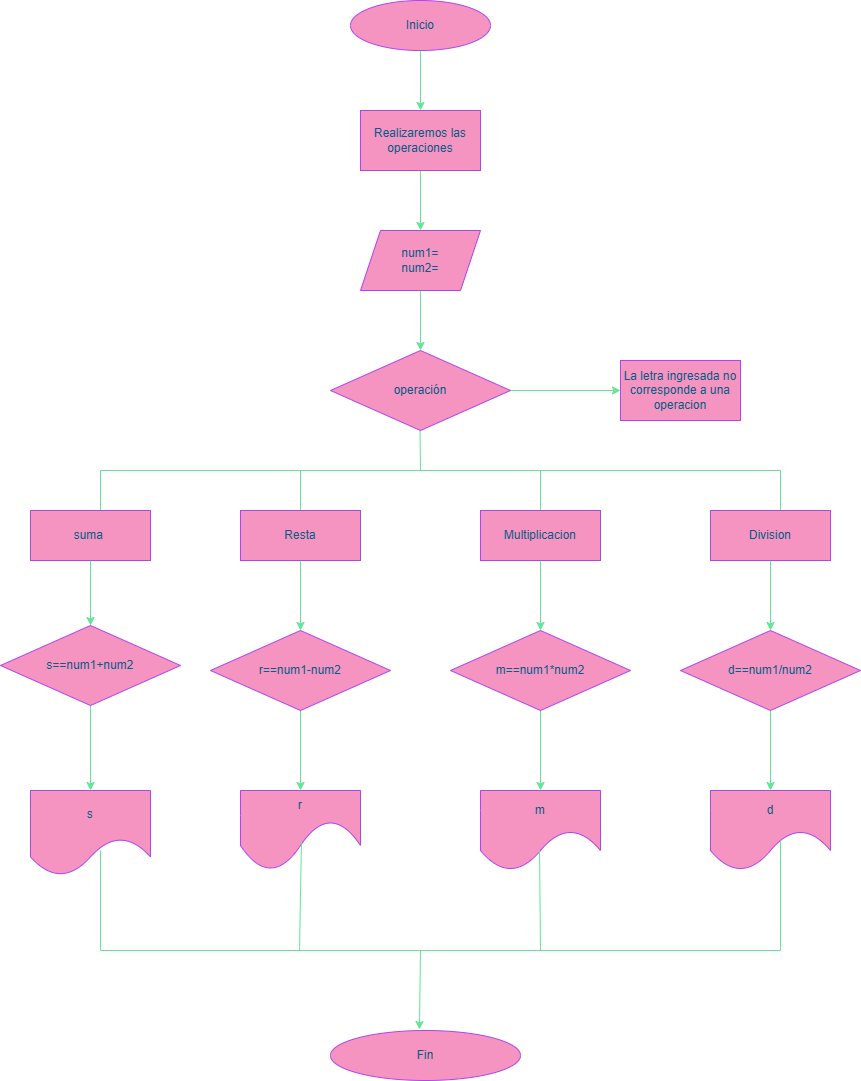

The diagram above was exported from draw.io. Its source (the exported page's mxGraphModel, read from the mxfile embedded in the PNG):
<mxGraphModel dx="1699" dy="439" grid="1" gridSize="10" guides="1" tooltips="1" connect="1" arrows="1" fold="1" page="1" pageScale="1" pageWidth="827" pageHeight="1169" math="0" shadow="0">
  <root>
    <mxCell id="0" />
    <mxCell id="1" parent="0" />
    <mxCell id="Yiq3rGOG5SMh8Qfe8C4Z-29" value="" style="edgeStyle=orthogonalEdgeStyle;rounded=0;orthogonalLoop=1;jettySize=auto;html=1;strokeColor=#60E696;fontColor=default;fillColor=#F694C1;labelBackgroundColor=none;" edge="1" parent="1" source="DOZqI6PPakUsV5xneYtB-1" target="Yiq3rGOG5SMh8Qfe8C4Z-28">
      <mxGeometry relative="1" as="geometry" />
    </mxCell>
    <mxCell id="DOZqI6PPakUsV5xneYtB-1" value="Inicio" style="ellipse;whiteSpace=wrap;html=1;fillColor=#F694C1;strokeColor=#AF45ED;labelBackgroundColor=none;fontColor=#095C86;" parent="1" vertex="1">
      <mxGeometry x="330" y="10" width="140" height="50" as="geometry" />
    </mxCell>
    <mxCell id="Yiq3rGOG5SMh8Qfe8C4Z-9" value="" style="endArrow=none;html=1;rounded=0;entryX=0.575;entryY=0.763;entryDx=0;entryDy=0;entryPerimeter=0;strokeColor=#60E696;labelBackgroundColor=none;fontColor=default;" edge="1" parent="1">
      <mxGeometry width="50" height="50" relative="1" as="geometry">
        <mxPoint x="400" y="480" as="sourcePoint" />
        <mxPoint x="399.5" y="439.99999999999994" as="targetPoint" />
      </mxGeometry>
    </mxCell>
    <mxCell id="Yiq3rGOG5SMh8Qfe8C4Z-11" value="" style="endArrow=none;html=1;rounded=0;strokeColor=#60E696;labelBackgroundColor=none;fontColor=default;" edge="1" parent="1">
      <mxGeometry width="50" height="50" relative="1" as="geometry">
        <mxPoint x="80" y="480" as="sourcePoint" />
        <mxPoint x="760" y="480" as="targetPoint" />
      </mxGeometry>
    </mxCell>
    <mxCell id="Yiq3rGOG5SMh8Qfe8C4Z-13" value="Fin" style="ellipse;whiteSpace=wrap;html=1;fillColor=#F694C1;strokeColor=#AF45ED;labelBackgroundColor=none;fontColor=#095C86;" vertex="1" parent="1">
      <mxGeometry x="310" y="1040" width="190" height="50" as="geometry" />
    </mxCell>
    <mxCell id="Yiq3rGOG5SMh8Qfe8C4Z-37" value="" style="edgeStyle=orthogonalEdgeStyle;rounded=0;orthogonalLoop=1;jettySize=auto;html=1;strokeColor=#60E696;fontColor=default;fillColor=#F694C1;labelBackgroundColor=none;" edge="1" parent="1" source="Yiq3rGOG5SMh8Qfe8C4Z-14" target="Yiq3rGOG5SMh8Qfe8C4Z-36">
      <mxGeometry relative="1" as="geometry" />
    </mxCell>
    <mxCell id="Yiq3rGOG5SMh8Qfe8C4Z-14" value="operación" style="rhombus;whiteSpace=wrap;html=1;fillColor=#F694C1;strokeColor=#AF45ED;labelBackgroundColor=none;fontColor=#095C86;" vertex="1" parent="1">
      <mxGeometry x="310" y="360" width="180" height="80" as="geometry" />
    </mxCell>
    <mxCell id="Yiq3rGOG5SMh8Qfe8C4Z-32" value="" style="edgeStyle=orthogonalEdgeStyle;rounded=0;orthogonalLoop=1;jettySize=auto;html=1;strokeColor=#60E696;fontColor=default;fillColor=#F694C1;labelBackgroundColor=none;" edge="1" parent="1" source="Yiq3rGOG5SMh8Qfe8C4Z-28" target="Yiq3rGOG5SMh8Qfe8C4Z-31">
      <mxGeometry relative="1" as="geometry" />
    </mxCell>
    <mxCell id="Yiq3rGOG5SMh8Qfe8C4Z-28" value="Realizaremos las operaciones" style="whiteSpace=wrap;html=1;fillColor=#F694C1;strokeColor=#AF45ED;fontColor=#095C86;labelBackgroundColor=none;" vertex="1" parent="1">
      <mxGeometry x="340" y="120" width="120" height="60" as="geometry" />
    </mxCell>
    <mxCell id="Yiq3rGOG5SMh8Qfe8C4Z-35" value="" style="edgeStyle=orthogonalEdgeStyle;rounded=0;orthogonalLoop=1;jettySize=auto;html=1;strokeColor=#60E696;fontColor=default;fillColor=#F694C1;labelBackgroundColor=none;" edge="1" parent="1" source="Yiq3rGOG5SMh8Qfe8C4Z-31" target="Yiq3rGOG5SMh8Qfe8C4Z-14">
      <mxGeometry relative="1" as="geometry" />
    </mxCell>
    <mxCell id="Yiq3rGOG5SMh8Qfe8C4Z-31" value="num1=&lt;div&gt;num2=&lt;/div&gt;" style="shape=parallelogram;perimeter=parallelogramPerimeter;whiteSpace=wrap;html=1;fixedSize=1;fillColor=#F694C1;strokeColor=#AF45ED;fontColor=#095C86;labelBackgroundColor=none;" vertex="1" parent="1">
      <mxGeometry x="340" y="240" width="120" height="60" as="geometry" />
    </mxCell>
    <mxCell id="Yiq3rGOG5SMh8Qfe8C4Z-36" value="La letra ingresada no corresponde a una operacion" style="whiteSpace=wrap;html=1;fillColor=#F694C1;strokeColor=#AF45ED;fontColor=#095C86;labelBackgroundColor=none;" vertex="1" parent="1">
      <mxGeometry x="600" y="370" width="120" height="60" as="geometry" />
    </mxCell>
    <mxCell id="Yiq3rGOG5SMh8Qfe8C4Z-38" value="" style="endArrow=none;html=1;rounded=0;strokeColor=#60E696;fontColor=default;fillColor=#F694C1;labelBackgroundColor=none;" edge="1" parent="1">
      <mxGeometry width="50" height="50" relative="1" as="geometry">
        <mxPoint x="80" y="480" as="sourcePoint" />
        <mxPoint x="80" y="520" as="targetPoint" />
      </mxGeometry>
    </mxCell>
    <mxCell id="Yiq3rGOG5SMh8Qfe8C4Z-48" value="" style="edgeStyle=orthogonalEdgeStyle;rounded=0;orthogonalLoop=1;jettySize=auto;html=1;strokeColor=#60E696;fontColor=default;fillColor=#F694C1;labelBackgroundColor=none;" edge="1" parent="1" source="Yiq3rGOG5SMh8Qfe8C4Z-39" target="Yiq3rGOG5SMh8Qfe8C4Z-47">
      <mxGeometry relative="1" as="geometry" />
    </mxCell>
    <mxCell id="Yiq3rGOG5SMh8Qfe8C4Z-39" value="suma&amp;nbsp;" style="rounded=0;whiteSpace=wrap;html=1;strokeColor=#AF45ED;fontColor=#095C86;fillColor=#F694C1;labelBackgroundColor=none;" vertex="1" parent="1">
      <mxGeometry x="10" y="520" width="120" height="50" as="geometry" />
    </mxCell>
    <mxCell id="Yiq3rGOG5SMh8Qfe8C4Z-40" style="edgeStyle=orthogonalEdgeStyle;rounded=0;orthogonalLoop=1;jettySize=auto;html=1;exitX=0.5;exitY=1;exitDx=0;exitDy=0;strokeColor=#60E696;fontColor=default;fillColor=#F694C1;labelBackgroundColor=none;" edge="1" parent="1" source="Yiq3rGOG5SMh8Qfe8C4Z-39" target="Yiq3rGOG5SMh8Qfe8C4Z-39">
      <mxGeometry relative="1" as="geometry" />
    </mxCell>
    <mxCell id="Yiq3rGOG5SMh8Qfe8C4Z-41" value="" style="endArrow=none;html=1;rounded=0;strokeColor=#60E696;fontColor=default;fillColor=#F694C1;labelBackgroundColor=none;" edge="1" parent="1">
      <mxGeometry width="50" height="50" relative="1" as="geometry">
        <mxPoint x="280" y="520" as="sourcePoint" />
        <mxPoint x="280" y="480" as="targetPoint" />
      </mxGeometry>
    </mxCell>
    <mxCell id="Yiq3rGOG5SMh8Qfe8C4Z-42" value="" style="endArrow=none;html=1;rounded=0;strokeColor=#60E696;fontColor=default;fillColor=#F694C1;labelBackgroundColor=none;" edge="1" parent="1">
      <mxGeometry width="50" height="50" relative="1" as="geometry">
        <mxPoint x="520" y="520" as="sourcePoint" />
        <mxPoint x="520" y="480" as="targetPoint" />
      </mxGeometry>
    </mxCell>
    <mxCell id="Yiq3rGOG5SMh8Qfe8C4Z-43" value="" style="endArrow=none;html=1;rounded=0;strokeColor=#60E696;fontColor=default;fillColor=#F694C1;labelBackgroundColor=none;" edge="1" parent="1">
      <mxGeometry width="50" height="50" relative="1" as="geometry">
        <mxPoint x="760" y="520" as="sourcePoint" />
        <mxPoint x="760" y="480" as="targetPoint" />
      </mxGeometry>
    </mxCell>
    <mxCell id="Yiq3rGOG5SMh8Qfe8C4Z-50" value="" style="edgeStyle=orthogonalEdgeStyle;rounded=0;orthogonalLoop=1;jettySize=auto;html=1;strokeColor=#60E696;fontColor=default;fillColor=#F694C1;labelBackgroundColor=none;" edge="1" parent="1" source="Yiq3rGOG5SMh8Qfe8C4Z-44" target="Yiq3rGOG5SMh8Qfe8C4Z-49">
      <mxGeometry relative="1" as="geometry" />
    </mxCell>
    <mxCell id="Yiq3rGOG5SMh8Qfe8C4Z-44" value="Resta" style="rounded=0;whiteSpace=wrap;html=1;strokeColor=#AF45ED;fontColor=#095C86;fillColor=#F694C1;labelBackgroundColor=none;" vertex="1" parent="1">
      <mxGeometry x="220" y="520" width="120" height="50" as="geometry" />
    </mxCell>
    <mxCell id="Yiq3rGOG5SMh8Qfe8C4Z-52" value="" style="edgeStyle=orthogonalEdgeStyle;rounded=0;orthogonalLoop=1;jettySize=auto;html=1;strokeColor=#60E696;fontColor=default;fillColor=#F694C1;labelBackgroundColor=none;" edge="1" parent="1" source="Yiq3rGOG5SMh8Qfe8C4Z-45" target="Yiq3rGOG5SMh8Qfe8C4Z-51">
      <mxGeometry relative="1" as="geometry" />
    </mxCell>
    <mxCell id="Yiq3rGOG5SMh8Qfe8C4Z-45" value="Multiplicacion" style="rounded=0;whiteSpace=wrap;html=1;strokeColor=#AF45ED;fontColor=#095C86;fillColor=#F694C1;labelBackgroundColor=none;" vertex="1" parent="1">
      <mxGeometry x="460" y="520" width="120" height="50" as="geometry" />
    </mxCell>
    <mxCell id="Yiq3rGOG5SMh8Qfe8C4Z-54" value="" style="edgeStyle=orthogonalEdgeStyle;rounded=0;orthogonalLoop=1;jettySize=auto;html=1;strokeColor=#60E696;fontColor=default;fillColor=#F694C1;labelBackgroundColor=none;" edge="1" parent="1" source="Yiq3rGOG5SMh8Qfe8C4Z-46" target="Yiq3rGOG5SMh8Qfe8C4Z-53">
      <mxGeometry relative="1" as="geometry" />
    </mxCell>
    <mxCell id="Yiq3rGOG5SMh8Qfe8C4Z-46" value="Division" style="rounded=0;whiteSpace=wrap;html=1;strokeColor=#AF45ED;fontColor=#095C86;fillColor=#F694C1;labelBackgroundColor=none;" vertex="1" parent="1">
      <mxGeometry x="690" y="520" width="120" height="50" as="geometry" />
    </mxCell>
    <mxCell id="Yiq3rGOG5SMh8Qfe8C4Z-56" value="" style="edgeStyle=orthogonalEdgeStyle;rounded=0;orthogonalLoop=1;jettySize=auto;html=1;strokeColor=#60E696;fontColor=default;fillColor=#F694C1;labelBackgroundColor=none;" edge="1" parent="1" source="Yiq3rGOG5SMh8Qfe8C4Z-47" target="Yiq3rGOG5SMh8Qfe8C4Z-55">
      <mxGeometry relative="1" as="geometry" />
    </mxCell>
    <mxCell id="Yiq3rGOG5SMh8Qfe8C4Z-47" value="s==num1+num2" style="rhombus;whiteSpace=wrap;html=1;fillColor=#F694C1;strokeColor=#AF45ED;fontColor=#095C86;rounded=0;labelBackgroundColor=none;" vertex="1" parent="1">
      <mxGeometry x="-20" y="635" width="180" height="80" as="geometry" />
    </mxCell>
    <mxCell id="Yiq3rGOG5SMh8Qfe8C4Z-58" value="" style="edgeStyle=orthogonalEdgeStyle;rounded=0;orthogonalLoop=1;jettySize=auto;html=1;strokeColor=#60E696;fontColor=default;fillColor=#F694C1;labelBackgroundColor=none;" edge="1" parent="1" source="Yiq3rGOG5SMh8Qfe8C4Z-49" target="Yiq3rGOG5SMh8Qfe8C4Z-57">
      <mxGeometry relative="1" as="geometry" />
    </mxCell>
    <mxCell id="Yiq3rGOG5SMh8Qfe8C4Z-49" value="r==num1-num2" style="rhombus;whiteSpace=wrap;html=1;fillColor=#F694C1;strokeColor=#AF45ED;fontColor=#095C86;rounded=0;labelBackgroundColor=none;" vertex="1" parent="1">
      <mxGeometry x="190" y="640" width="180" height="80" as="geometry" />
    </mxCell>
    <mxCell id="Yiq3rGOG5SMh8Qfe8C4Z-60" value="" style="edgeStyle=orthogonalEdgeStyle;rounded=0;orthogonalLoop=1;jettySize=auto;html=1;strokeColor=#60E696;fontColor=default;fillColor=#F694C1;labelBackgroundColor=none;" edge="1" parent="1" source="Yiq3rGOG5SMh8Qfe8C4Z-51" target="Yiq3rGOG5SMh8Qfe8C4Z-59">
      <mxGeometry relative="1" as="geometry" />
    </mxCell>
    <mxCell id="Yiq3rGOG5SMh8Qfe8C4Z-51" value="m==num1*num2" style="rhombus;whiteSpace=wrap;html=1;fillColor=#F694C1;strokeColor=#AF45ED;fontColor=#095C86;rounded=0;labelBackgroundColor=none;" vertex="1" parent="1">
      <mxGeometry x="430" y="640" width="180" height="80" as="geometry" />
    </mxCell>
    <mxCell id="Yiq3rGOG5SMh8Qfe8C4Z-62" value="" style="edgeStyle=orthogonalEdgeStyle;rounded=0;orthogonalLoop=1;jettySize=auto;html=1;strokeColor=#60E696;fontColor=default;fillColor=#F694C1;labelBackgroundColor=none;" edge="1" parent="1" source="Yiq3rGOG5SMh8Qfe8C4Z-53" target="Yiq3rGOG5SMh8Qfe8C4Z-61">
      <mxGeometry relative="1" as="geometry" />
    </mxCell>
    <mxCell id="Yiq3rGOG5SMh8Qfe8C4Z-53" value="d==num1/num2" style="rhombus;whiteSpace=wrap;html=1;fillColor=#F694C1;strokeColor=#AF45ED;fontColor=#095C86;rounded=0;labelBackgroundColor=none;" vertex="1" parent="1">
      <mxGeometry x="660" y="640" width="180" height="80" as="geometry" />
    </mxCell>
    <mxCell id="Yiq3rGOG5SMh8Qfe8C4Z-55" value="s" style="shape=document;whiteSpace=wrap;html=1;boundedLbl=1;fillColor=#F694C1;strokeColor=#AF45ED;fontColor=#095C86;rounded=0;size=0.4375;labelBackgroundColor=none;" vertex="1" parent="1">
      <mxGeometry x="10" y="800" width="120" height="85" as="geometry" />
    </mxCell>
    <mxCell id="Yiq3rGOG5SMh8Qfe8C4Z-57" value="r" style="shape=document;whiteSpace=wrap;html=1;boundedLbl=1;fillColor=#F694C1;strokeColor=#AF45ED;fontColor=#095C86;rounded=0;size=0.625;labelBackgroundColor=none;" vertex="1" parent="1">
      <mxGeometry x="220" y="800" width="120" height="80" as="geometry" />
    </mxCell>
    <mxCell id="Yiq3rGOG5SMh8Qfe8C4Z-59" value="m" style="shape=document;whiteSpace=wrap;html=1;boundedLbl=1;fillColor=#F694C1;strokeColor=#AF45ED;fontColor=#095C86;rounded=0;size=0.5;labelBackgroundColor=none;" vertex="1" parent="1">
      <mxGeometry x="460" y="800" width="120" height="80" as="geometry" />
    </mxCell>
    <mxCell id="Yiq3rGOG5SMh8Qfe8C4Z-61" value="d" style="shape=document;whiteSpace=wrap;html=1;boundedLbl=1;fillColor=#F694C1;strokeColor=#AF45ED;fontColor=#095C86;rounded=0;size=0.5;labelBackgroundColor=none;" vertex="1" parent="1">
      <mxGeometry x="690" y="800" width="120" height="80" as="geometry" />
    </mxCell>
    <mxCell id="Yiq3rGOG5SMh8Qfe8C4Z-65" value="" style="endArrow=none;html=1;rounded=0;strokeColor=#60E696;fontColor=default;fillColor=#F694C1;labelBackgroundColor=none;" edge="1" parent="1">
      <mxGeometry width="50" height="50" relative="1" as="geometry">
        <mxPoint x="80" y="960" as="sourcePoint" />
        <mxPoint x="80" y="860" as="targetPoint" />
      </mxGeometry>
    </mxCell>
    <mxCell id="Yiq3rGOG5SMh8Qfe8C4Z-66" value="" style="endArrow=none;html=1;rounded=0;strokeColor=#60E696;fontColor=default;fillColor=#F694C1;entryX=0.508;entryY=0.638;entryDx=0;entryDy=0;entryPerimeter=0;labelBackgroundColor=none;" edge="1" parent="1" target="Yiq3rGOG5SMh8Qfe8C4Z-57">
      <mxGeometry width="50" height="50" relative="1" as="geometry">
        <mxPoint x="279" y="960" as="sourcePoint" />
        <mxPoint x="430" y="990" as="targetPoint" />
      </mxGeometry>
    </mxCell>
    <mxCell id="Yiq3rGOG5SMh8Qfe8C4Z-67" value="" style="endArrow=none;html=1;rounded=0;strokeColor=#60E696;fontColor=default;fillColor=#F694C1;entryX=0.492;entryY=0.75;entryDx=0;entryDy=0;entryPerimeter=0;labelBackgroundColor=none;" edge="1" parent="1" target="Yiq3rGOG5SMh8Qfe8C4Z-59">
      <mxGeometry width="50" height="50" relative="1" as="geometry">
        <mxPoint x="520" y="960" as="sourcePoint" />
        <mxPoint x="430" y="990" as="targetPoint" />
      </mxGeometry>
    </mxCell>
    <mxCell id="Yiq3rGOG5SMh8Qfe8C4Z-68" value="" style="endArrow=none;html=1;rounded=0;strokeColor=#60E696;fontColor=default;fillColor=#F694C1;labelBackgroundColor=none;" edge="1" parent="1">
      <mxGeometry width="50" height="50" relative="1" as="geometry">
        <mxPoint x="760" y="960" as="sourcePoint" />
        <mxPoint x="760" y="850.0024324324326" as="targetPoint" />
      </mxGeometry>
    </mxCell>
    <mxCell id="Yiq3rGOG5SMh8Qfe8C4Z-69" value="" style="endArrow=none;html=1;rounded=0;strokeColor=#60E696;fontColor=default;fillColor=#F694C1;labelBackgroundColor=none;" edge="1" parent="1">
      <mxGeometry width="50" height="50" relative="1" as="geometry">
        <mxPoint x="80" y="960" as="sourcePoint" />
        <mxPoint x="760" y="960" as="targetPoint" />
      </mxGeometry>
    </mxCell>
    <mxCell id="Yiq3rGOG5SMh8Qfe8C4Z-71" value="" style="endArrow=classic;html=1;rounded=0;strokeColor=#60E696;fontColor=default;fillColor=#F694C1;entryX=0.468;entryY=-0.02;entryDx=0;entryDy=0;entryPerimeter=0;labelBackgroundColor=none;" edge="1" parent="1" target="Yiq3rGOG5SMh8Qfe8C4Z-13">
      <mxGeometry width="50" height="50" relative="1" as="geometry">
        <mxPoint x="400" y="960" as="sourcePoint" />
        <mxPoint x="400" y="1020" as="targetPoint" />
      </mxGeometry>
    </mxCell>
  </root>
</mxGraphModel>